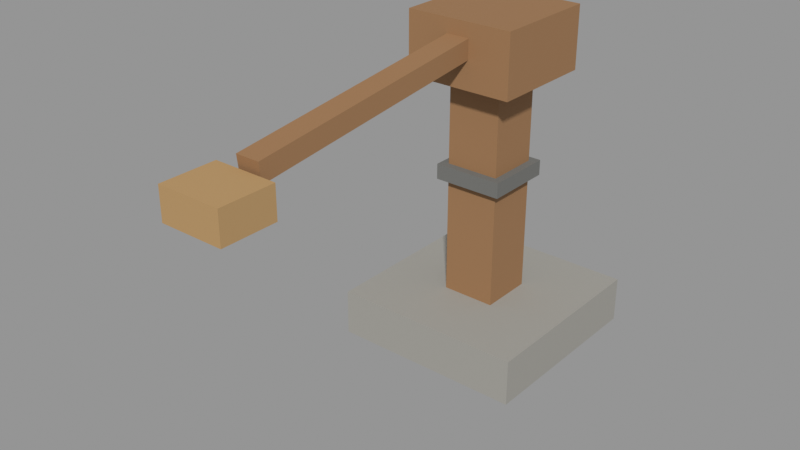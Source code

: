 # Source: vf_feeder.blend  (saved by Blender 5.1.30; exported with 4.5.12 LTS)
import bpy
from mathutils import Matrix  # noqa: F401  (used for matrix-valued properties, if any)

bpy.ops.wm.read_factory_settings(use_empty=True)
scene = bpy.context.scene
scene.name = 'Scene'

# ---- materials (node trees are filled in below, after node groups)
mat_stone = bpy.data.materials.new('Stone')
mat_oak = bpy.data.materials.new('Oak')
mat_bronze = bpy.data.materials.new('Bronze')
mat_iron = bpy.data.materials.new('Iron')

# ---- material node trees
mat_stone.use_nodes = True; mat_stone.node_tree.nodes.clear()
_N = mat_stone.node_tree.nodes; _L = mat_stone.node_tree.links
n0 = _N.new('ShaderNodeBsdfPrincipled'); n0.name = 'Principled BSDF'; n0.location = (-200, 100)
n0.inputs[0].default_value = (0.34, 0.33, 0.3, 1.0)
n0.inputs[2].default_value = 0.85
n1 = _N.new('ShaderNodeOutputMaterial'); n1.name = 'Material Output'; n1.location = (200, 100)
_L.new(n0.outputs[0], n1.inputs[0])
n1.is_active_output = True
mat_oak.use_nodes = True; mat_oak.node_tree.nodes.clear()
_N = mat_oak.node_tree.nodes; _L = mat_oak.node_tree.links
n0 = _N.new('ShaderNodeBsdfPrincipled'); n0.name = 'Principled BSDF'; n0.location = (-200, 100)
n0.inputs[0].default_value = (0.32, 0.17, 0.075, 1.0)
n0.inputs[2].default_value = 0.85
n1 = _N.new('ShaderNodeOutputMaterial'); n1.name = 'Material Output'; n1.location = (200, 100)
_L.new(n0.outputs[0], n1.inputs[0])
n1.is_active_output = True
mat_bronze.use_nodes = True; mat_bronze.node_tree.nodes.clear()
_N = mat_bronze.node_tree.nodes; _L = mat_bronze.node_tree.links
n0 = _N.new('ShaderNodeBsdfPrincipled'); n0.name = 'Principled BSDF'; n0.location = (-200, 100)
n0.inputs[0].default_value = (0.45, 0.28, 0.12, 1.0)
n0.inputs[2].default_value = 0.85
n1 = _N.new('ShaderNodeOutputMaterial'); n1.name = 'Material Output'; n1.location = (200, 100)
_L.new(n0.outputs[0], n1.inputs[0])
n1.is_active_output = True
mat_iron.use_nodes = True; mat_iron.node_tree.nodes.clear()
_N = mat_iron.node_tree.nodes; _L = mat_iron.node_tree.links
n0 = _N.new('ShaderNodeBsdfPrincipled'); n0.name = 'Principled BSDF'; n0.location = (-200, 100)
n0.inputs[0].default_value = (0.16, 0.16, 0.15, 1.0)
n0.inputs[2].default_value = 0.85
n1 = _N.new('ShaderNodeOutputMaterial'); n1.name = 'Material Output'; n1.location = (200, 100)
_L.new(n0.outputs[0], n1.inputs[0])
n1.is_active_output = True

# ---- meshes
me_foot = bpy.data.meshes.new('Foot')
me_foot.from_pydata([(-0.25, 0.25, 0.0), (-0.25, -0.25, 0.0), (-0.25, 0.25, 0.12), (-0.25, -0.25, 0.12), (0.25, 0.25, 0.0), (0.25, -0.25, 0.0), (0.25, 0.25, 0.12), (0.25, -0.25, 0.12)], [], [(0, 1, 3, 2), (2, 3, 7, 6), (6, 7, 5, 4), (4, 5, 1, 0), (2, 6, 4, 0), (7, 3, 1, 5)])
_uv = me_foot.uv_layers.new(name='UVMap')
_uv.uv.foreach_set('vector', [-0.5, 0.0, 0.5, 0.0, 0.5, -0.24, -0.5, -0.24, -0.5, 0.5, -0.5, -0.5, 0.5, -0.5, 0.5, 0.5, -0.5, -0.24, 0.5, -0.24, 0.5, 0.0, -0.5, 0.0, 0.5, -0.5, 0.5, 0.5, -0.5, 0.5, -0.5, -0.5, -0.5, -0.24, 0.5, -0.24, 0.5, 0.0, -0.5, 0.0, 0.5, 0.24, -0.5, 0.24, -0.5, 0.0, 0.5, 0.0])
me_foot.materials.append(mat_stone)
me_foot.update()
me_head = bpy.data.meshes.new('Head')
me_head.from_pydata([(-0.14, 0.14, 0.7), (-0.14, -0.14, 0.7), (-0.14, 0.14, 0.86), (-0.14, -0.14, 0.86), (0.14, 0.14, 0.7), (0.14, -0.14, 0.7), (0.14, 0.14, 0.86), (0.14, -0.14, 0.86), (-0.07, 0.07, 0.12), (-0.07, -0.07, 0.12), (-0.07, 0.07, 0.72), (-0.07, -0.07, 0.72), (0.07, 0.07, 0.12), (0.07, -0.07, 0.12), (0.07, 0.07, 0.72), (0.07, -0.07, 0.72)], [], [(0, 1, 3, 2), (2, 3, 7, 6), (6, 7, 5, 4), (4, 5, 1, 0), (2, 6, 4, 0), (7, 3, 1, 5), (8, 9, 11, 10), (10, 11, 15, 14), (14, 15, 13, 12), (12, 13, 9, 8), (10, 14, 12, 8), (15, 11, 9, 13)])
_uv = me_head.uv_layers.new(name='UVMap')
_uv.uv.foreach_set('vector', [-0.28, -1.4, 0.28, -1.4, 0.28, -1.72, -0.28, -1.72, -0.28, 0.28, -0.28, -0.28, 0.28, -0.28, 0.28, 0.28, -0.28, -1.72, 0.28, -1.72, 0.28, -1.4, -0.28, -1.4, 0.28, -0.28, 0.28, 0.28, -0.28, 0.28, -0.28, -0.28, -0.28, -1.72, 0.28, -1.72, 0.28, -1.4, -0.28, -1.4, 0.28, 1.72, -0.28, 1.72, -0.28, 1.4, 0.28, 1.4, 0.24, 0.14, 0.24, -0.14, 1.44, -0.14, 1.44, 0.14, 0.14, 0.14, -0.14, 0.14, -0.14, -0.14, 0.14, -0.14, 1.44, -0.14, 1.44, 0.14, 0.24, 0.14, 0.24, -0.14, 0.14, -0.14, -0.14, -0.14, -0.14, 0.14, 0.14, 0.14, 1.44, -0.14, 1.44, 0.14, 0.24, 0.14, 0.24, -0.14, 1.44, -0.14, 1.44, 0.14, 0.24, 0.14, 0.24, -0.14])
me_head.materials.append(mat_oak)
me_head.update()
me_bearing = bpy.data.meshes.new('Bearing')
me_bearing.from_pydata([(0.1, 0.0, 0.76), (0.0866, -0.05, 0.76), (0.05, -0.0866, 0.76), (6.123e-18, -0.1, 0.76), (-0.05, -0.0866, 0.76), (-0.0866, -0.05, 0.76), (-0.1, -1.225e-17, 0.76), (-0.0866, 0.05, 0.76), (-0.05, 0.0866, 0.76), (-1.837e-17, 0.1, 0.76), (0.05, 0.0866, 0.76), (0.0866, 0.05, 0.76), (0.1, 0.0, 0.84), (0.0866, -0.05, 0.84), (0.05, -0.0866, 0.84), (6.123e-18, -0.1, 0.84), (-0.05, -0.0866, 0.84), (-0.0866, -0.05, 0.84), (-0.1, -1.225e-17, 0.84), (-0.0866, 0.05, 0.84), (-0.05, 0.0866, 0.84), (-1.837e-17, 0.1, 0.84), (0.05, 0.0866, 0.84), (0.0866, 0.05, 0.84)], [], [(0, 12, 13, 1), (1, 13, 14, 2), (2, 14, 15, 3), (3, 15, 16, 4), (4, 16, 17, 5), (5, 17, 18, 6), (6, 18, 19, 7), (7, 19, 20, 8), (8, 20, 21, 9), (9, 21, 22, 10), (10, 22, 23, 11), (11, 23, 12, 0), (0, 1, 2, 3, 4, 5, 6, 7, 8, 9, 10, 11), (23, 22, 21, 20, 19, 18, 17, 16, 15, 14, 13, 12)])
_uv = me_bearing.uv_layers.new(name='UVMap')
_uv.uv.foreach_set('vector', [1.52, 0.2, 1.68, 0.2, 1.68, 0.1732, 1.52, 0.1732, 1.52, 0.1732, 1.68, 0.1732, 1.68, 0.1, 1.52, 0.1, 1.52, 0.1, 1.68, 0.1, 1.68, 1.225e-17, 1.52, 1.225e-17, 1.52, 1.225e-17, 1.68, 1.225e-17, 1.68, -0.1, 1.52, -0.1, 1.52, -0.1, 1.68, -0.1, 1.68, -0.1732, 1.52, -0.1732, 1.52, -0.1732, 1.68, -0.1732, 1.68, -0.2, 1.52, -0.2, 1.52, -0.2, 1.68, -0.2, 1.68, -0.1732, 1.52, -0.1732, 1.52, -0.1732, 1.68, -0.1732, 1.68, -0.1, 1.52, -0.1, 1.52, -0.1, 1.68, -0.1, 1.68, -3.674e-17, 1.52, -3.674e-17, 1.52, -3.674e-17, 1.68, -3.674e-17, 1.68, 0.1, 1.52, 0.1, 1.52, 0.1, 1.68, 0.1, 1.68, 0.1732, 1.52, 0.1732, 1.52, 0.1732, 1.68, 0.1732, 1.68, 0.2, 1.52, 0.2, 1.52, 0.2, 1.52, 0.1732, 1.52, 0.1, 1.52, 1.225e-17, 1.52, -0.1, 1.52, -0.1732, 1.52, -0.2, 1.52, -0.1732, 1.52, -0.1, 1.52, -3.674e-17, 1.52, 0.1, 1.52, 0.1732, 1.68, 0.1732, 1.68, 0.1, 1.68, -3.674e-17, 1.68, -0.1, 1.68, -0.1732, 1.68, -0.2, 1.68, -0.1732, 1.68, -0.1, 1.68, 1.225e-17, 1.68, 0.1, 1.68, 0.1732, 1.68, 0.2])
me_bearing.materials.append(mat_bronze)
me_bearing.update()
me_strap = bpy.data.meshes.new('Strap')
me_strap.from_pydata([(-0.09, 0.09, 0.43), (-0.09, -0.09, 0.43), (-0.09, 0.09, 0.47), (-0.09, -0.09, 0.47), (0.09, 0.09, 0.43), (0.09, -0.09, 0.43), (0.09, 0.09, 0.47), (0.09, -0.09, 0.47)], [], [(0, 1, 3, 2), (2, 3, 7, 6), (6, 7, 5, 4), (4, 5, 1, 0), (2, 6, 4, 0), (7, 3, 1, 5)])
_uv = me_strap.uv_layers.new(name='UVMap')
_uv.uv.foreach_set('vector', [-0.18, -0.86, 0.18, -0.86, 0.18, -0.94, -0.18, -0.94, -0.18, 0.18, -0.18, -0.18, 0.18, -0.18, 0.18, 0.18, -0.18, -0.94, 0.18, -0.94, 0.18, -0.86, -0.18, -0.86, 0.18, -0.18, 0.18, 0.18, -0.18, 0.18, -0.18, -0.18, -0.18, -0.94, 0.18, -0.94, 0.18, -0.86, -0.18, -0.86, 0.18, 0.94, -0.18, 0.94, -0.18, 0.86, 0.18, 0.86])
me_strap.materials.append(mat_iron)
me_strap.update()
me_arm = bpy.data.meshes.new('Arm')
me_arm.from_pydata([(-0.03, -0.123, 0.02482), (-0.03, -0.117, -0.02482), (-0.03, -0.783, -0.05518), (-0.03, -0.777, -0.1048), (0.03, -0.123, 0.02482), (0.03, -0.117, -0.02482), (0.03, -0.783, -0.05518), (0.03, -0.777, -0.1048)], [], [(0, 2, 3, 1), (2, 6, 7, 3), (6, 4, 5, 7), (4, 0, 1, 5), (2, 0, 4, 6), (7, 5, 1, 3)])
_uv = me_arm.uv_layers.new(name='UVMap')
_uv.uv.foreach_set('vector', [0.2383, 0.07888, 1.568, 0.07888, 1.568, -0.02112, 0.2383, -0.02112, 1.568, -0.06, 1.568, 0.06, 1.568, 0.06, 1.568, -0.06, 1.568, -0.07888, 0.2383, -0.07888, 0.2383, 0.02112, 1.568, 0.02112, 0.2383, -0.06, 0.2383, 0.06, 0.2383, 0.06, 0.2383, -0.06, 0.06, -0.07888, 0.06, -0.07888, -0.06, -0.07888, -0.06, -0.07888, -0.06, 0.02112, -0.06, 0.02112, 0.06, 0.02112, 0.06, 0.02112])
me_arm.materials.append(mat_oak)
me_arm.update()
me_scoop = bpy.data.meshes.new('Scoop')
me_scoop.from_pydata([(-0.08, -0.79, -0.16), (-0.08, -0.93, -0.16), (-0.08, -0.79, -0.08), (-0.08, -0.93, -0.08), (0.08, -0.79, -0.16), (0.08, -0.93, -0.16), (0.08, -0.79, -0.08), (0.08, -0.93, -0.08)], [], [(0, 1, 3, 2), (2, 3, 7, 6), (6, 7, 5, 4), (4, 5, 1, 0), (2, 6, 4, 0), (7, 3, 1, 5)])
_uv = me_scoop.uv_layers.new(name='UVMap')
_uv.uv.foreach_set('vector', [1.58, -0.32, 1.86, -0.32, 1.86, -0.16, 1.58, -0.16, 1.58, -0.16, 1.86, -0.16, 1.86, 0.16, 1.58, 0.16, 1.58, 0.16, 1.86, 0.16, 1.86, 0.32, 1.58, 0.32, 1.58, -0.16, 1.86, -0.16, 1.86, 0.16, 1.58, 0.16, 0.16, 0.16, -0.16, 0.16, -0.16, 0.32, 0.16, 0.32, -0.16, 0.16, 0.16, 0.16, 0.16, 0.32, -0.16, 0.32])
me_scoop.materials.append(mat_bronze)
me_scoop.update()

# ---- objects
ob_vf_feeder = bpy.data.objects.new('vf_feeder', None)
ob_static = bpy.data.objects.new('Static', None)
ob_arm_yaw = bpy.data.objects.new('Arm_Yaw', None)
ob_pickup = bpy.data.objects.new('Pickup', None)
ob_dropoff = bpy.data.objects.new('Dropoff', None)
ob_kinetic = bpy.data.objects.new('Kinetic', None)
ob_static_stone = bpy.data.objects.new('Static_Stone', me_foot)
ob_static_oak = bpy.data.objects.new('Static_Oak', me_head)
ob_static_bronze = bpy.data.objects.new('Static_Bronze', me_bearing)
ob_static_iron = bpy.data.objects.new('Static_Iron', me_strap)
ob_arm_yaw_oak = bpy.data.objects.new('Arm_Yaw_Oak', me_arm)
ob_arm_yaw_bronze = bpy.data.objects.new('Arm_Yaw_Bronze', me_scoop)

# ---- transforms, parenting, visibility, modifiers, constraints
ob_vf_feeder.location = (0.0, 0.0, 0.0)
ob_vf_feeder.empty_display_size = 0.12
ob_static.parent = ob_vf_feeder
ob_static.location = (0.0, 0.0, 0.0)
ob_static.empty_display_size = 0.12
ob_arm_yaw.parent = ob_vf_feeder
ob_arm_yaw.location = (0.0, 0.0, 0.8)
ob_arm_yaw.empty_display_size = 0.12
ob_pickup.parent = ob_vf_feeder
ob_pickup.location = (0.0, -1.08, 0.68)
ob_pickup.empty_display_size = 0.12
ob_dropoff.parent = ob_vf_feeder
ob_dropoff.location = (0.0, 1.08, 0.68)
ob_dropoff.empty_display_size = 0.12
ob_kinetic.parent = ob_vf_feeder
ob_kinetic.location = (0.4, 0.0, 0.4)
ob_kinetic.empty_display_size = 0.12
ob_static_stone.parent = ob_static
ob_static_stone.location = (0.0, 0.0, 0.0)
ob_static_oak.parent = ob_static
ob_static_oak.location = (0.0, 0.0, 0.0)
ob_static_bronze.parent = ob_static
ob_static_bronze.location = (0.0, 0.0, 0.0)
ob_static_iron.parent = ob_static
ob_static_iron.location = (0.0, 0.0, 0.0)
ob_arm_yaw_oak.parent = ob_arm_yaw
ob_arm_yaw_oak.location = (0.0, 0.0, 0.0)
ob_arm_yaw_bronze.parent = ob_arm_yaw
ob_arm_yaw_bronze.location = (0.0, 0.0, 0.0)

# ---- collection membership
scene.collection.objects.link(ob_vf_feeder)
scene.collection.objects.link(ob_static)
scene.collection.objects.link(ob_arm_yaw)
scene.collection.objects.link(ob_pickup)
scene.collection.objects.link(ob_dropoff)
scene.collection.objects.link(ob_kinetic)
scene.collection.objects.link(ob_static_stone)
scene.collection.objects.link(ob_static_oak)
scene.collection.objects.link(ob_static_bronze)
scene.collection.objects.link(ob_static_iron)
scene.collection.objects.link(ob_arm_yaw_oak)
scene.collection.objects.link(ob_arm_yaw_bronze)

# ---- scene / render settings (as saved in the file)
scene.frame_start = 1; scene.frame_end = 250; scene.frame_set(1)
scene.render.engine = 'BLENDER_EEVEE_NEXT'
scene.render.bake_bias = 0.0
scene.render.bake_samples = 0
scene.cycles.sampling_pattern = 'TABULATED_SOBOL'
scene.eevee.use_volume_custom_range = False
scene.view_settings.view_transform = 'Standard'
bpy.context.view_layer.update()

# ---- added for rendering (the .blend has no active camera and no usable light): camera, sun + grey world if the file has none
cam_auto = bpy.data.cameras.new('AutoCamera')
cam_auto.lens = 50.0
cam_auto.sensor_width = 36.0
cam_auto.clip_end = 1000.0
ob_auto_camera = bpy.data.objects.new('AutoCamera', cam_auto)
scene.collection.objects.link(ob_auto_camera)
ob_auto_camera.location = (1.42797, -2.05356, 1.57237)
ob_auto_camera.rotation_euler = (1.09748, -7.21219e-08, 0.694738)
scene.camera = ob_auto_camera
light_auto_sun = bpy.data.lights.new('AutoSun', 'SUN')
light_auto_sun.energy = 3.0
light_auto_sun.angle = 0.0523599
ob_auto_sun = bpy.data.objects.new('AutoSun', light_auto_sun)
scene.collection.objects.link(ob_auto_sun)
ob_auto_sun.rotation_euler = (0.872665, 0.174533, 0.523599)
if scene.world is None:
    world_auto = bpy.data.worlds.new('AutoWorld')
    world_auto.color = (0.3, 0.3, 0.3)
    scene.world = world_auto
bpy.context.view_layer.update()
